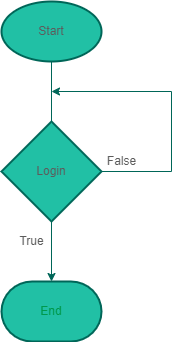

The diagram above was exported from draw.io. Its source (the exported page's mxGraphModel, read from the mxfile embedded in the PNG):
<mxGraphModel dx="782" dy="507" grid="1" gridSize="10" guides="1" tooltips="1" connect="1" arrows="1" fold="1" page="1" pageScale="1" pageWidth="850" pageHeight="1100" math="0" shadow="0">
  <root>
    <mxCell id="0" />
    <mxCell id="1" parent="0" />
    <mxCell id="xa741qbvx6bUszeS5FPF-1" value="Start" style="strokeWidth=2;html=1;shape=mxgraph.flowchart.start_1;whiteSpace=wrap;fillColor=#21C0A5;strokeColor=#006658;fontColor=#5C5C5C;" vertex="1" parent="1">
      <mxGeometry x="350" y="80" width="100" height="60" as="geometry" />
    </mxCell>
    <mxCell id="xa741qbvx6bUszeS5FPF-3" value="Login" style="strokeWidth=2;html=1;shape=mxgraph.flowchart.decision;whiteSpace=wrap;fillColor=#21C0A5;strokeColor=#006658;fontColor=#5C5C5C;" vertex="1" parent="1">
      <mxGeometry x="350" y="200" width="100" height="100" as="geometry" />
    </mxCell>
    <mxCell id="xa741qbvx6bUszeS5FPF-6" value="" style="endArrow=classic;html=1;rounded=0;exitX=1;exitY=0.5;exitDx=0;exitDy=0;exitPerimeter=0;strokeColor=#006658;fontColor=#5C5C5C;" edge="1" parent="1" source="xa741qbvx6bUszeS5FPF-3">
      <mxGeometry width="50" height="50" relative="1" as="geometry">
        <mxPoint x="480" y="250" as="sourcePoint" />
        <mxPoint x="400" y="170" as="targetPoint" />
        <Array as="points">
          <mxPoint x="520" y="250" />
          <mxPoint x="520" y="170" />
        </Array>
      </mxGeometry>
    </mxCell>
    <mxCell id="xa741qbvx6bUszeS5FPF-7" value="" style="endArrow=none;html=1;rounded=0;exitX=0.5;exitY=0;exitDx=0;exitDy=0;exitPerimeter=0;strokeColor=#006658;fontColor=#5C5C5C;" edge="1" parent="1" source="xa741qbvx6bUszeS5FPF-3">
      <mxGeometry width="50" height="50" relative="1" as="geometry">
        <mxPoint x="350" y="190" as="sourcePoint" />
        <mxPoint x="400" y="140" as="targetPoint" />
      </mxGeometry>
    </mxCell>
    <mxCell id="xa741qbvx6bUszeS5FPF-8" value="False" style="text;html=1;align=center;verticalAlign=middle;resizable=0;points=[];autosize=1;strokeColor=none;fillColor=none;fontColor=#5C5C5C;" vertex="1" parent="1">
      <mxGeometry x="450" y="230" width="40" height="20" as="geometry" />
    </mxCell>
    <mxCell id="xa741qbvx6bUszeS5FPF-9" value="" style="endArrow=classic;html=1;rounded=0;exitX=0.5;exitY=1;exitDx=0;exitDy=0;exitPerimeter=0;strokeColor=#006658;fontColor=#5C5C5C;" edge="1" parent="1" source="xa741qbvx6bUszeS5FPF-3">
      <mxGeometry width="50" height="50" relative="1" as="geometry">
        <mxPoint x="380" y="290" as="sourcePoint" />
        <mxPoint x="400" y="360" as="targetPoint" />
      </mxGeometry>
    </mxCell>
    <mxCell id="xa741qbvx6bUszeS5FPF-10" value="True" style="text;html=1;align=center;verticalAlign=middle;resizable=0;points=[];autosize=1;strokeColor=none;fillColor=none;fontColor=#5C5C5C;" vertex="1" parent="1">
      <mxGeometry x="360" y="310" width="40" height="20" as="geometry" />
    </mxCell>
    <mxCell id="xa741qbvx6bUszeS5FPF-11" value="End" style="strokeWidth=2;html=1;shape=mxgraph.flowchart.terminator;whiteSpace=wrap;rounded=0;sketch=0;fontColor=#00994D;fillColor=#21C0A5;strokeColor=#006658;" vertex="1" parent="1">
      <mxGeometry x="350" y="360" width="100" height="60" as="geometry" />
    </mxCell>
  </root>
</mxGraphModel>